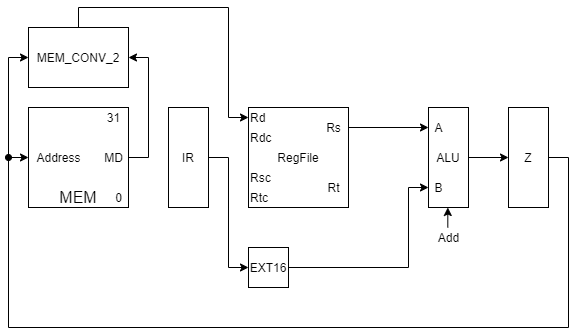

The diagram above was exported from draw.io. Its source (the exported page's mxGraphModel, read from the mxfile embedded in the PNG):
<mxGraphModel dx="962" dy="632" grid="1" gridSize="10" guides="1" tooltips="1" connect="1" arrows="1" fold="1" page="1" pageScale="1" pageWidth="827" pageHeight="1169" math="0" shadow="0">
  <root>
    <mxCell id="0" />
    <mxCell id="1" parent="0" />
    <mxCell id="ZmlONBz7k4hjjidYaJKp-1" value="RegFile" style="rounded=0;whiteSpace=wrap;html=1;" parent="1" vertex="1">
      <mxGeometry x="280" y="200" width="100" height="100" as="geometry" />
    </mxCell>
    <mxCell id="ZmlONBz7k4hjjidYaJKp-2" value="Rd" style="text;html=1;align=left;verticalAlign=middle;resizable=0;points=[];autosize=1;" parent="1" vertex="1">
      <mxGeometry x="280" y="200" width="30" height="20" as="geometry" />
    </mxCell>
    <mxCell id="ZmlONBz7k4hjjidYaJKp-3" value="Rdc" style="text;html=1;align=left;verticalAlign=middle;resizable=0;points=[];autosize=1;" parent="1" vertex="1">
      <mxGeometry x="280" y="220" width="40" height="20" as="geometry" />
    </mxCell>
    <mxCell id="ZmlONBz7k4hjjidYaJKp-4" value="Rsc" style="text;html=1;align=left;verticalAlign=middle;resizable=0;points=[];autosize=1;" parent="1" vertex="1">
      <mxGeometry x="280" y="260" width="40" height="20" as="geometry" />
    </mxCell>
    <mxCell id="ZmlONBz7k4hjjidYaJKp-5" value="Rtc" style="text;html=1;align=left;verticalAlign=middle;resizable=0;points=[];autosize=1;" parent="1" vertex="1">
      <mxGeometry x="280" y="280" width="30" height="20" as="geometry" />
    </mxCell>
    <mxCell id="ZmlONBz7k4hjjidYaJKp-11" style="edgeStyle=orthogonalEdgeStyle;rounded=0;orthogonalLoop=1;jettySize=auto;html=1;" parent="1" source="ZmlONBz7k4hjjidYaJKp-6" target="ZmlONBz7k4hjjidYaJKp-9" edge="1">
      <mxGeometry relative="1" as="geometry" />
    </mxCell>
    <mxCell id="ZmlONBz7k4hjjidYaJKp-6" value="Rs" style="text;html=1;align=center;verticalAlign=middle;resizable=0;points=[];autosize=1;" parent="1" vertex="1">
      <mxGeometry x="350" y="210" width="30" height="20" as="geometry" />
    </mxCell>
    <mxCell id="ZmlONBz7k4hjjidYaJKp-7" value="Rt" style="text;html=1;align=center;verticalAlign=middle;resizable=0;points=[];autosize=1;" parent="1" vertex="1">
      <mxGeometry x="350" y="270" width="30" height="20" as="geometry" />
    </mxCell>
    <mxCell id="ZmlONBz7k4hjjidYaJKp-14" style="edgeStyle=orthogonalEdgeStyle;rounded=0;orthogonalLoop=1;jettySize=auto;html=1;exitX=1;exitY=0.5;exitDx=0;exitDy=0;entryX=0;entryY=0.5;entryDx=0;entryDy=0;" parent="1" source="ZmlONBz7k4hjjidYaJKp-8" target="ZmlONBz7k4hjjidYaJKp-13" edge="1">
      <mxGeometry relative="1" as="geometry" />
    </mxCell>
    <mxCell id="ZmlONBz7k4hjjidYaJKp-8" value="ALU" style="rounded=0;whiteSpace=wrap;html=1;fontSize=12;" parent="1" vertex="1">
      <mxGeometry x="460" y="200" width="40" height="100" as="geometry" />
    </mxCell>
    <mxCell id="ZmlONBz7k4hjjidYaJKp-9" value="A" style="text;html=1;align=center;verticalAlign=middle;resizable=0;points=[];autosize=1;fontSize=12;" parent="1" vertex="1">
      <mxGeometry x="460" y="210" width="20" height="20" as="geometry" />
    </mxCell>
    <mxCell id="ZmlONBz7k4hjjidYaJKp-10" value="B" style="text;html=1;align=center;verticalAlign=middle;resizable=0;points=[];autosize=1;fontSize=12;" parent="1" vertex="1">
      <mxGeometry x="460" y="270" width="20" height="20" as="geometry" />
    </mxCell>
    <mxCell id="ZmlONBz7k4hjjidYaJKp-27" style="edgeStyle=orthogonalEdgeStyle;rounded=0;orthogonalLoop=1;jettySize=auto;html=1;entryX=0;entryY=0.5;entryDx=0;entryDy=0;entryPerimeter=0;exitX=1;exitY=0.5;exitDx=0;exitDy=0;" parent="1" source="ZmlONBz7k4hjjidYaJKp-13" target="ZmlONBz7k4hjjidYaJKp-23" edge="1">
      <mxGeometry relative="1" as="geometry">
        <Array as="points">
          <mxPoint x="600" y="250" />
          <mxPoint x="600" y="420" />
          <mxPoint x="40" y="420" />
          <mxPoint x="40" y="250" />
        </Array>
      </mxGeometry>
    </mxCell>
    <mxCell id="ZmlONBz7k4hjjidYaJKp-13" value="Z" style="rounded=0;whiteSpace=wrap;html=1;fontSize=12;" parent="1" vertex="1">
      <mxGeometry x="540" y="200" width="40" height="100" as="geometry" />
    </mxCell>
    <mxCell id="ZmlONBz7k4hjjidYaJKp-17" style="edgeStyle=orthogonalEdgeStyle;rounded=0;orthogonalLoop=1;jettySize=auto;html=1;exitX=1;exitY=0.5;exitDx=0;exitDy=0;entryX=0;entryY=0.5;entryDx=0;entryDy=0;" parent="1" source="ZmlONBz7k4hjjidYaJKp-15" target="ZmlONBz7k4hjjidYaJKp-16" edge="1">
      <mxGeometry relative="1" as="geometry" />
    </mxCell>
    <mxCell id="ZmlONBz7k4hjjidYaJKp-15" value="IR" style="rounded=0;whiteSpace=wrap;html=1;fontSize=12;" parent="1" vertex="1">
      <mxGeometry x="200" y="200" width="40" height="100" as="geometry" />
    </mxCell>
    <mxCell id="ZmlONBz7k4hjjidYaJKp-18" style="edgeStyle=orthogonalEdgeStyle;rounded=0;orthogonalLoop=1;jettySize=auto;html=1;exitX=1;exitY=0.5;exitDx=0;exitDy=0;entryX=0;entryY=0.5;entryDx=0;entryDy=0;entryPerimeter=0;" parent="1" source="ZmlONBz7k4hjjidYaJKp-16" target="ZmlONBz7k4hjjidYaJKp-10" edge="1">
      <mxGeometry relative="1" as="geometry">
        <Array as="points">
          <mxPoint x="440" y="360" />
          <mxPoint x="440" y="280" />
        </Array>
      </mxGeometry>
    </mxCell>
    <mxCell id="ZmlONBz7k4hjjidYaJKp-16" value="EXT16" style="rounded=0;whiteSpace=wrap;html=1;" parent="1" vertex="1">
      <mxGeometry x="280" y="340" width="40" height="40" as="geometry" />
    </mxCell>
    <mxCell id="ZmlONBz7k4hjjidYaJKp-19" value="" style="endArrow=classic;html=1;" parent="1" edge="1">
      <mxGeometry width="50" height="50" relative="1" as="geometry">
        <mxPoint x="479.31" y="320" as="sourcePoint" />
        <mxPoint x="479.31" y="300" as="targetPoint" />
      </mxGeometry>
    </mxCell>
    <mxCell id="ZmlONBz7k4hjjidYaJKp-20" value="Add" style="text;html=1;align=center;verticalAlign=middle;resizable=0;points=[];autosize=1;" parent="1" vertex="1">
      <mxGeometry x="460" y="320" width="40" height="20" as="geometry" />
    </mxCell>
    <mxCell id="ZmlONBz7k4hjjidYaJKp-21" value="" style="rounded=0;whiteSpace=wrap;html=1;" parent="1" vertex="1">
      <mxGeometry x="60" y="200" width="100" height="100" as="geometry" />
    </mxCell>
    <mxCell id="ZmlONBz7k4hjjidYaJKp-22" value="MEM" style="text;html=1;strokeColor=none;fillColor=none;align=center;verticalAlign=middle;whiteSpace=wrap;rounded=0;fontSize=16;" parent="1" vertex="1">
      <mxGeometry x="90" y="280" width="40" height="20" as="geometry" />
    </mxCell>
    <mxCell id="ZmlONBz7k4hjjidYaJKp-23" value="Address" style="text;html=1;align=center;verticalAlign=middle;resizable=0;points=[];autosize=1;fontSize=12;" parent="1" vertex="1">
      <mxGeometry x="60" y="240" width="60" height="20" as="geometry" />
    </mxCell>
    <mxCell id="ZmlONBz7k4hjjidYaJKp-28" style="edgeStyle=orthogonalEdgeStyle;rounded=0;orthogonalLoop=1;jettySize=auto;html=1;entryX=1;entryY=0.5;entryDx=0;entryDy=0;" parent="1" source="ZmlONBz7k4hjjidYaJKp-24" target="jbShqPmUjiJx0YWtXF7U-1" edge="1">
      <mxGeometry relative="1" as="geometry">
        <Array as="points">
          <mxPoint x="180" y="250" />
          <mxPoint x="180" y="150" />
        </Array>
      </mxGeometry>
    </mxCell>
    <mxCell id="ZmlONBz7k4hjjidYaJKp-24" value="MD" style="text;html=1;align=center;verticalAlign=middle;resizable=0;points=[];autosize=1;fontSize=12;" parent="1" vertex="1">
      <mxGeometry x="130" y="240" width="30" height="20" as="geometry" />
    </mxCell>
    <mxCell id="ZmlONBz7k4hjjidYaJKp-25" value="31" style="text;html=1;align=center;verticalAlign=middle;resizable=0;points=[];autosize=1;fontSize=12;" parent="1" vertex="1">
      <mxGeometry x="130" y="200" width="30" height="20" as="geometry" />
    </mxCell>
    <mxCell id="ZmlONBz7k4hjjidYaJKp-26" value="0" style="text;html=1;align=center;verticalAlign=middle;resizable=0;points=[];autosize=1;fontSize=12;" parent="1" vertex="1">
      <mxGeometry x="140" y="280" width="20" height="20" as="geometry" />
    </mxCell>
    <mxCell id="jbShqPmUjiJx0YWtXF7U-2" style="edgeStyle=orthogonalEdgeStyle;rounded=0;orthogonalLoop=1;jettySize=auto;html=1;exitX=0.5;exitY=0;exitDx=0;exitDy=0;" parent="1" source="jbShqPmUjiJx0YWtXF7U-1" target="ZmlONBz7k4hjjidYaJKp-2" edge="1">
      <mxGeometry relative="1" as="geometry">
        <Array as="points">
          <mxPoint x="110" y="100" />
          <mxPoint x="260" y="100" />
          <mxPoint x="260" y="210" />
        </Array>
      </mxGeometry>
    </mxCell>
    <mxCell id="jbShqPmUjiJx0YWtXF7U-1" value="MEM_CONV_2" style="rounded=0;whiteSpace=wrap;html=1;" parent="1" vertex="1">
      <mxGeometry x="60" y="120" width="100" height="60" as="geometry" />
    </mxCell>
    <mxCell id="jbShqPmUjiJx0YWtXF7U-3" value="" style="endArrow=classic;html=1;entryX=0;entryY=0.5;entryDx=0;entryDy=0;rounded=0;edgeStyle=orthogonalEdgeStyle;startArrow=oval;startFill=1;" parent="1" target="jbShqPmUjiJx0YWtXF7U-1" edge="1">
      <mxGeometry width="50" height="50" relative="1" as="geometry">
        <mxPoint x="40" y="250" as="sourcePoint" />
        <mxPoint x="110" y="20" as="targetPoint" />
        <Array as="points">
          <mxPoint x="40" y="150" />
        </Array>
      </mxGeometry>
    </mxCell>
  </root>
</mxGraphModel>